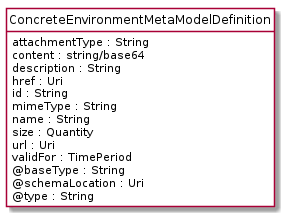

The diagram above was rendered by PlantUML. Its source (embedded in the PNG):
@startuml
hide circle
hide methods
hide stereotype
show <<Enumeration>> stereotype
skinparam class {
   BackgroundColor<<Enumeration>> #E6F5F7
   BackgroundColor<<Ref>> #FFFFE0
   BackgroundColor<<Pivot>> #FFFFFFF
   BackgroundColor<<SimpleType>> #E2F0DA
   BackgroundColor #FCF2E3
}

class ConcreteEnvironmentMetaModelDefinition <<Pivot>> {
    attachmentType : String
    content : string/base64
    description : String
    href : Uri
    id : String
    mimeType : String
    name : String
    size : Quantity
    url : Uri
    validFor : TimePeriod
    @baseType : String
    @schemaLocation : Uri
    @type : String
}


@enduml